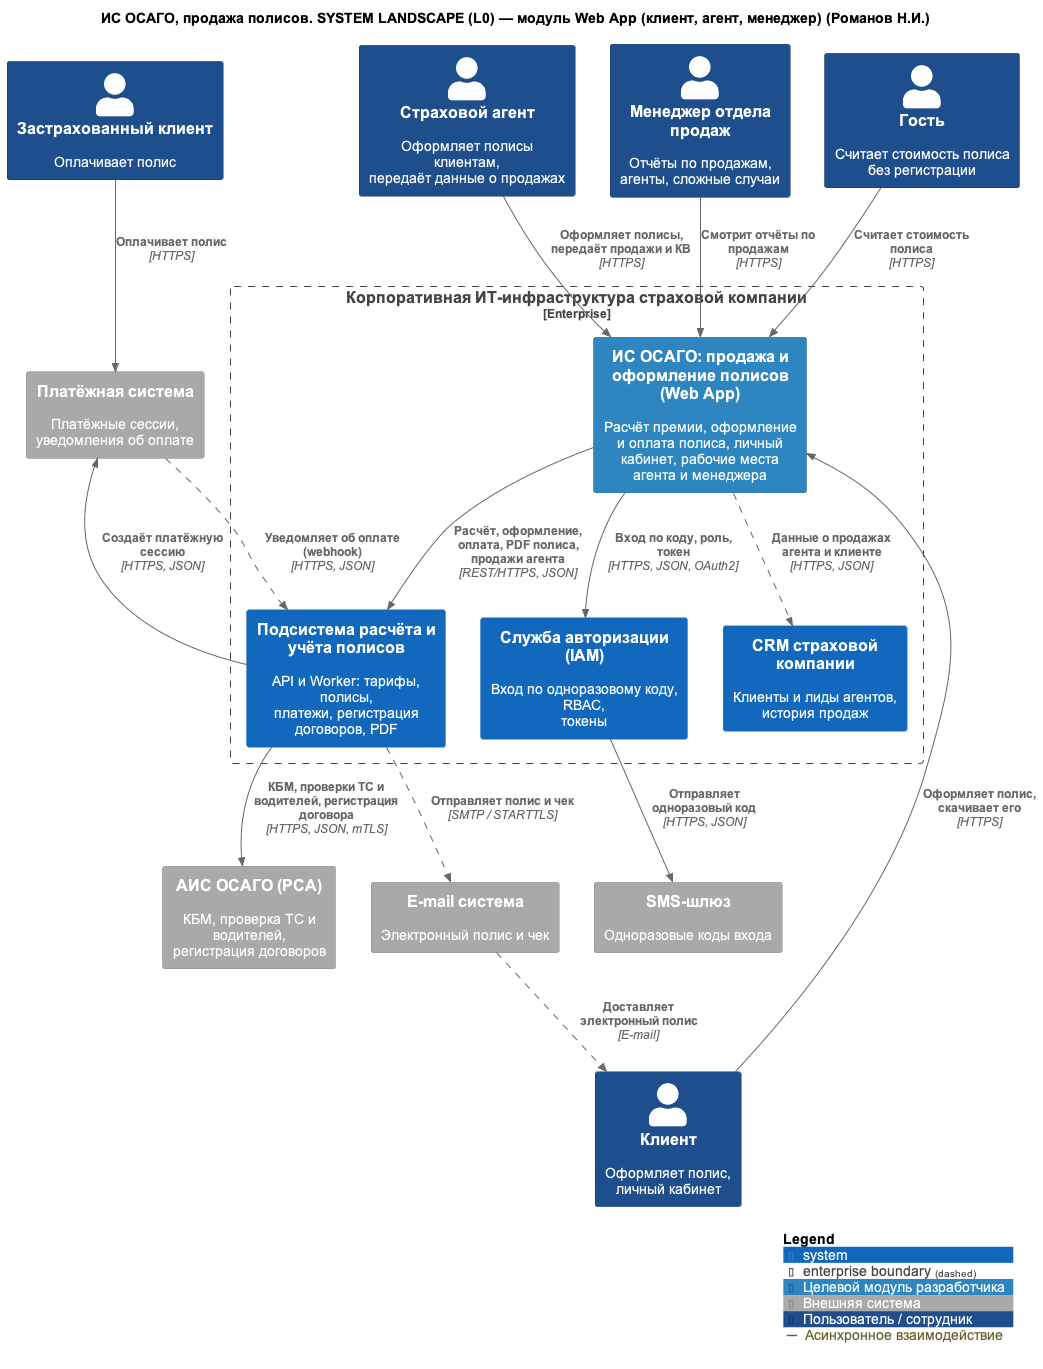

The diagram above was rendered by PlantUML. Its source (embedded in the PNG):
@startuml
!include <C4/C4_Context>
skinparam defaultFontName Arial

title ИС ОСАГО, продажа полисов. SYSTEM LANDSCAPE (L0) — модуль Web App (клиент, агент, менеджер) (Романов Н.И.)

AddElementTag("target", $bgColor="#2E86C1", $borderColor="#1F6391", $fontColor="#FFFFFF", $legendText="Целевой модуль разработчика")
AddElementTag("ext", $bgColor="#A9A9A9", $borderColor="#8A8A8A", $fontColor="#FFFFFF", $legendText="Внешняя система")
AddElementTag("staff", $bgColor="#1F4E8C", $borderColor="#143560", $fontColor="#FFFFFF", $legendText="Пользователь / сотрудник")
AddRelTag("async", $lineStyle=DashedLine(), $legendText="Асинхронное взаимодействие")

Person(guest, "Гость", "Считает стоимость полиса\nбез регистрации", $tags="staff")
Person(agent, "Страховой агент", "Оформляет полисы клиентам,\nпередаёт данные о продажах", $tags="staff")
Person(manager, "Менеджер отдела продаж", "Отчёты по продажам,\nагенты, сложные случаи", $tags="staff")
Person(insured, "Застрахованный клиент", "Оплачивает полис", $tags="staff")
Person(client, "Клиент", "Оформляет полис,\nличный кабинет", $tags="staff")

Enterprise_Boundary(ent, "Корпоративная ИТ-инфраструктура страховой компании") {
    System(webapp, "ИС ОСАГО: продажа и оформление полисов (Web App)", "Расчёт премии, оформление и оплата полиса, личный кабинет, рабочие места агента и менеджера", $tags="target")
    System(iam, "Служба авторизации (IAM)", "Вход по одноразовому коду, RBAC,\nтокены")
    System(policy, "Подсистема расчёта и учёта полисов", "API и Worker: тарифы, полисы,\nплатежи, регистрация договоров, PDF")
    System(crm, "CRM страховой компании", "Клиенты и лиды агентов, история продаж")
}

System_Ext(sms, "SMS-шлюз", "Одноразовые коды входа", $tags="ext")
System_Ext(ais, "АИС ОСАГО (РСА)", "КБМ, проверка ТС и водителей,\nрегистрация договоров", $tags="ext")
System_Ext(email, "E-mail система", "Электронный полис и чек", $tags="ext")
System_Ext(payment, "Платёжная система", "Платёжные сессии, уведомления об оплате", $tags="ext")

Rel(guest, webapp, "Считает стоимость полиса", "HTTPS")
Rel(agent, webapp, "Оформляет полисы, передаёт продажи и КВ", "HTTPS")
Rel(manager, webapp, "Смотрит отчёты по продажам", "HTTPS")
Rel(client, webapp, "Оформляет полис, скачивает его", "HTTPS")

Rel(webapp, iam, "Вход по коду, роль, токен", "HTTPS, JSON, OAuth2")
Rel(webapp, policy, "Расчёт, оформление, оплата, PDF полиса, продажи агента", "REST/HTTPS, JSON")
Rel(webapp, crm, "Данные о продажах агента и клиенте", "HTTPS, JSON", $tags="async")

Rel(iam, sms, "Отправляет одноразовый код", "HTTPS, JSON")
Rel(policy, ais, "КБМ, проверки ТС и водителей, регистрация договора", "HTTPS, JSON, mTLS")
Rel(policy, email, "Отправляет полис и чек", "SMTP / STARTTLS", $tags="async")
Rel(policy, payment, "Создаёт платёжную сессию", "HTTPS, JSON")
Rel(payment, policy, "Уведомляет об оплате (webhook)", "HTTPS, JSON", $tags="async")
Rel(insured, payment, "Оплачивает полис", "HTTPS")
Rel(email, client, "Доставляет электронный полис", "E-mail", $tags="async")

HIDE_STEREOTYPE()
SHOW_LEGEND()
@enduml